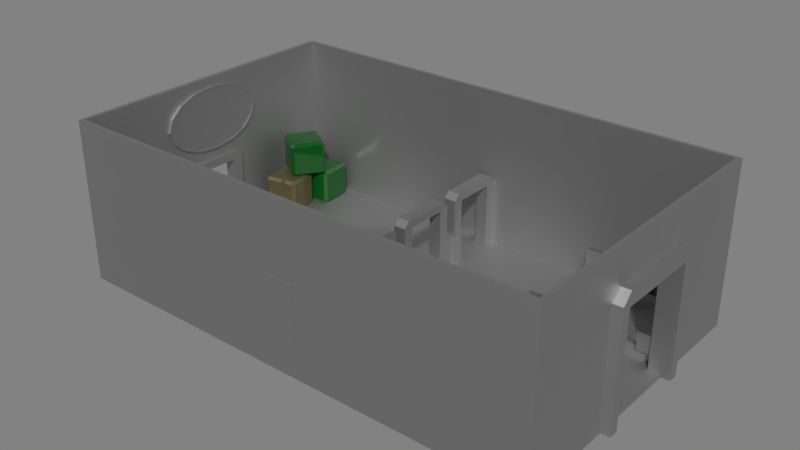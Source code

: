 # Source: prop_receptionRoom.blend  (saved by Blender 2.79.0; exported with 4.5.12 LTS)
import bpy
from mathutils import Matrix  # noqa: F401  (used for matrix-valued properties, if any)

bpy.ops.wm.read_factory_settings(use_empty=True)
scene = bpy.context.scene
scene.name = 'Scene'

# ---- collections
col_collection_1 = bpy.data.collections.new('Collection 1'); scene.collection.children.link(col_collection_1)

# ---- materials (node trees are filled in below, after node groups)
mat_base = bpy.data.materials.new('Base')
mat_base.alpha_threshold = 0.0
mat_base.roughness = 0.5
mat_lamp = bpy.data.materials.new('Lamp')
mat_lamp.alpha_threshold = 0.0
mat_lamp.roughness = 0.5
mat_box_brown = bpy.data.materials.new('box_brown')
mat_box_brown.alpha_threshold = 0.0
mat_box_brown.roughness = 0.5
mat_box_green = bpy.data.materials.new('box_green')
mat_box_green.alpha_threshold = 0.0
mat_box_green.roughness = 0.5

# ---- material node trees
mat_base.use_nodes = True; mat_base.node_tree.nodes.clear()
_N = mat_base.node_tree.nodes; _L = mat_base.node_tree.links
n0 = _N.new('ShaderNodeOutputMaterial'); n0.name = 'Material Output'; n0.location = (300, 300)
n1 = _N.new('ShaderNodeBsdfPrincipled'); n1.name = 'Principled BSDF'; n1.location = (10, 300)
n1.width = 150
n1.subsurface_method = 'BURLEY'
n1.inputs[0].default_value = (0.42, 0.42, 0.42, 1.0)
n1.inputs[1].default_value = 1.0
n1.inputs[2].default_value = 0.6
n1.inputs[3].default_value = 1.45
n1.inputs[9].default_value = (1.0, 1.0, 1.0)
_L.new(n1.outputs[0], n0.inputs[0])
n0.is_active_output = True
mat_lamp.use_nodes = True; mat_lamp.node_tree.nodes.clear()
_N = mat_lamp.node_tree.nodes; _L = mat_lamp.node_tree.links
n0 = _N.new('ShaderNodeOutputMaterial'); n0.name = 'Material Output'; n0.location = (300, 300)
n1 = _N.new('ShaderNodeBsdfPrincipled'); n1.name = 'Principled BSDF'; n1.location = (10, 300)
n1.width = 150
n1.subsurface_method = 'BURLEY'
n1.inputs[0].default_value = (0.402, 0.402, 0.402, 1.0)
n1.inputs[1].default_value = 1.0
n1.inputs[2].default_value = 0.0
n1.inputs[3].default_value = 1.45
n1.inputs[9].default_value = (1.0, 1.0, 1.0)
_L.new(n1.outputs[0], n0.inputs[0])
n0.is_active_output = True
mat_box_brown.use_nodes = True; mat_box_brown.node_tree.nodes.clear()
_N = mat_box_brown.node_tree.nodes; _L = mat_box_brown.node_tree.links
n0 = _N.new('ShaderNodeOutputMaterial'); n0.name = 'Material Output'; n0.location = (300, 300)
n1 = _N.new('ShaderNodeBsdfPrincipled'); n1.name = 'Principled BSDF'; n1.location = (10, 300)
n1.width = 150
n1.subsurface_method = 'BURLEY'
n1.inputs[0].default_value = (0.08353, 0.06988, 0.02663, 1.0)
n1.inputs[2].default_value = 0.0
n1.inputs[3].default_value = 1.45
n1.inputs[9].default_value = (1.0, 1.0, 1.0)
_L.new(n1.outputs[0], n0.inputs[0])
n0.is_active_output = True
mat_box_green.use_nodes = True; mat_box_green.node_tree.nodes.clear()
_N = mat_box_green.node_tree.nodes; _L = mat_box_green.node_tree.links
n0 = _N.new('ShaderNodeOutputMaterial'); n0.name = 'Material Output'; n0.location = (300, 300)
n1 = _N.new('ShaderNodeBsdfPrincipled'); n1.name = 'Principled BSDF'; n1.location = (10, 300)
n1.width = 150
n1.subsurface_method = 'BURLEY'
n1.inputs[0].default_value = (0.001726, 0.07324, 0.006633, 1.0)
n1.inputs[2].default_value = 0.0
n1.inputs[3].default_value = 1.45
n1.inputs[9].default_value = (1.0, 1.0, 1.0)
_L.new(n1.outputs[0], n0.inputs[0])
n0.is_active_output = True

# ---- world
world_world = bpy.data.worlds.new('World'); scene.world = world_world
world_world.use_nodes = True; world_world.node_tree.nodes.clear()
_N = world_world.node_tree.nodes; _L = world_world.node_tree.links
n0 = _N.new('ShaderNodeOutputWorld'); n0.name = 'World Output'; n0.location = (300, 300)
n1 = _N.new('ShaderNodeBackground'); n1.name = 'Background'; n1.location = (110, 300)
n1.inputs[0].default_value = (0.04445, 0.04445, 0.04445, 1.0)
n1.inputs[1].default_value = 5.0
_L.new(n1.outputs[0], n0.inputs[0])
n0.is_active_output = True
world_world.color = (0.0, 0.0, 0.0)
world_world.use_sun_shadow = False
world_world.sun_shadow_jitter_overblur = 0.0
world_world.cycles.sampling_method = 'MANUAL'

# ---- meshes
me_cube = bpy.data.meshes.new('Cube')
me_cube.from_pydata([(-997.8, -823.1, -10.32), (-997.8, -823.1, 10.32), (-997.8, 823.1, -10.32), (-997.8, 823.1, 10.32), (1699.0, -823.1, -10.32), (1699.0, -823.1, 10.32), (1699.0, 823.1, -10.32), (1699.0, 823.1, 10.32), (-973.8, -800.9, 10.32), (-973.8, 800.9, 10.32), (1675.0, 800.9, 10.32), (1675.0, -800.9, 10.32), (-997.8, -823.1, 880.8), (-997.8, 823.1, 880.8), (1699.0, 823.1, 880.8), (1699.0, -823.1, 880.8), (-973.8, -800.9, 880.8), (-973.8, 800.9, 880.8), (1675.0, 800.9, 880.8), (1675.0, -800.9, 880.8), (-997.8, 131.3, -10.32), (-997.8, -136.7, -10.32), (-997.8, -136.7, 6.716), (-997.8, 131.3, 6.716), (1699.0, -136.7, -10.32), (1699.0, 131.3, -10.32), (1699.0, 241.6, 10.32), (1699.0, -241.0, 10.32), (-973.8, -126.8, 10.32), (-973.8, 134.0, 10.32), (1675.0, 246.6, 10.32), (1675.0, -234.0, 10.32), (-997.8, -136.7, 880.8), (-997.8, 131.3, 880.8), (1699.0, 131.3, 880.8), (1699.0, -136.7, 880.8), (-973.8, -126.8, 880.8), (-973.8, 134.0, 880.8), (1675.0, 134.0, 880.8), (1675.0, -126.8, 880.8), (-997.8, 823.1, 372.5), (-997.8, -823.1, 372.5), (1699.0, -823.1, 372.5), (1699.0, 823.1, 372.5), (1699.0, -241.0, 601.0), (1699.0, 241.6, 601.0), (-997.8, 131.3, 372.5), (-997.8, -136.7, 372.5), (-973.8, 800.9, 376.3), (1675.0, 800.9, 376.3), (1675.0, -800.9, 376.3), (-973.8, -800.9, 376.3), (-973.8, -126.8, 371.4), (-973.8, 134.0, 371.4), (1675.0, 246.6, 604.8), (1675.0, -234.0, 604.8), (-1017.0, -172.4, 366.9), (1750.0, 290.3, 606.8), (-1017.0, 172.4, 366.9), (1750.0, -290.3, 606.8), (-949.6, -172.4, 366.9), (1636.0, 290.3, 606.8), (-949.6, 172.4, 366.9), (1636.0, -290.3, 606.8), (-1017.0, 113.5, 366.9), (-1017.0, -113.5, 366.9), (-1017.0, -113.5, 412.6), (-1017.0, 113.5, 412.6), (-949.6, -113.5, 366.9), (-949.6, 113.5, 366.9), (-949.6, 113.5, 412.6), (-949.6, -113.5, 412.6), (-1017.0, -113.5, 3.814), (-1017.0, -172.4, 3.814), (-949.6, 172.4, 3.814), (-1017.0, 172.4, 3.814), (-949.6, 113.5, 3.814), (-949.6, -172.4, 3.814), (-1017.0, 113.5, 3.814), (-949.6, -113.5, 3.814), (-1017.0, -172.4, 380.0), (-1017.0, -139.8, 412.6), (-1017.0, 139.8, 412.6), (-1017.0, 172.4, 380.0), (-949.6, -139.8, 412.6), (-949.6, -172.4, 380.0), (-949.6, 172.4, 380.0), (-949.6, 139.8, 412.6), (1636.0, 237.3, 606.8), (1636.0, -237.3, 606.8), (1636.0, -191.1, 683.7), (1636.0, 191.1, 683.7), (1750.0, -237.3, 606.8), (1750.0, 237.3, 606.8), (1750.0, 191.1, 683.7), (1750.0, -191.1, 683.7), (1636.0, -237.3, -4.604), (1636.0, -290.3, -4.604), (1750.0, 290.3, -4.604), (1636.0, 290.3, -4.604), (1750.0, 237.3, -4.604), (1750.0, -290.3, -4.604), (1636.0, 237.3, -4.604), (1750.0, -237.3, -4.604), (1636.0, -290.3, 628.7), (1636.0, -235.3, 683.7), (1636.0, 235.3, 683.7), (1636.0, 290.3, 628.7), (1750.0, -235.3, 683.7), (1750.0, -290.3, 628.7), (1750.0, 290.3, 628.7), (1750.0, 235.3, 683.7), (921.7, -472.0, 467.1), (888.8, -472.0, 467.1), (888.8, -451.7, 467.1), (921.7, -451.7, 467.1), (-220.1, -451.7, 549.5), (-220.1, -472.0, 549.5), (888.8, -472.0, 549.5), (921.7, -472.0, 549.5), (921.7, -451.7, 549.5), (888.8, -451.7, 549.5), (-236.6, -451.7, 549.5), (-236.6, -472.0, 549.5), (921.7, -451.7, 279.9), (-236.6, -810.5, 279.9), (921.7, -472.0, 279.9), (-236.6, -472.0, 279.9), (-236.6, -451.7, 279.9), (-220.1, -810.5, 279.9), (921.7, -810.5, 279.9), (-220.1, -472.0, 279.9), (-220.1, -451.7, 279.9), (888.8, -810.5, 279.9), (888.8, -472.0, 279.9), (888.8, -451.7, 279.9), (888.8, -451.7, 190.3), (888.8, -810.5, -9.749), (888.8, -472.0, 190.3), (888.8, -472.0, -9.749), (888.8, -810.5, 190.3), (888.8, -451.7, -9.749), (-220.1, -451.7, -9.749), (-220.1, -451.7, 190.3), (-220.1, -810.5, -9.749), (-220.1, -810.5, 190.3), (-220.1, -472.0, -9.749), (-220.1, -472.0, 190.3), (-236.6, -472.0, -9.749), (-236.6, -472.0, 190.3), (921.7, -472.0, -9.749), (921.7, -472.0, 190.3), (921.7, -451.7, 190.3), (921.7, -451.7, -9.749), (921.7, -810.5, 190.3), (921.7, -810.5, -9.749), (-236.6, -451.7, 190.3), (-236.6, -451.7, -9.749), (-236.6, -810.5, 190.3), (-236.6, -810.5, -9.749), (-220.1, -451.7, 467.1), (-220.1, -472.0, 467.1), (-236.6, -451.7, 467.1), (-236.6, -472.0, 467.1), (921.7, -821.4, 467.1), (888.8, -821.4, 467.1), (888.8, -821.4, 549.5), (-220.1, -821.4, 467.1), (-220.1, -821.4, 549.5), (-236.6, -821.4, 467.1), (-236.6, -821.4, 549.5), (921.7, -821.4, 549.5), (888.8, -472.0, 264.5), (921.7, -472.0, 264.5), (921.7, -451.7, 264.5), (-220.1, -810.5, 264.5), (-220.1, -472.0, 264.5), (888.8, -810.5, 264.5), (921.7, -810.5, 264.5), (888.8, -451.7, 264.5), (-220.1, -451.7, 264.5), (-236.6, -451.7, 264.5), (-236.6, -472.0, 264.5), (-236.6, -810.5, 264.5), (-139.6, -536.9, 264.5), (-139.6, -536.9, 279.9), (-139.6, -823.8, 279.9), (808.3, -536.9, 279.9), (808.3, -823.8, 279.9), (808.3, -536.9, 264.5), (-139.6, -823.8, 264.5), (808.3, -823.8, 264.5), (245.4, -825.1, 199.0), (245.4, -825.1, 484.9), (245.4, -790.3, 199.0), (245.4, -790.3, 484.9), (445.4, -825.1, 199.0), (445.4, -825.1, 484.9), (445.4, -790.3, 199.0), (445.4, -790.3, 484.9), (317.0, -790.3, 455.1), (317.0, -790.3, 373.9), (373.8, -790.3, 373.9), (373.8, -790.3, 455.1), (317.0, -800.8, 455.1), (317.0, -800.8, 373.9), (373.8, -800.8, 373.9), (373.8, -800.8, 455.1), (962.4, -451.7, 467.1), (962.4, -472.0, 467.1), (962.4, -451.7, 549.5), (962.4, -472.0, 549.5), (1020.0, -451.9, 521.7), (963.4, -395.2, 497.5), (1015.0, -450.9, 537.0), (957.9, -394.1, 512.9), (1005.0, -454.6, 550.1), (948.7, -397.8, 525.9), (994.0, -462.3, 558.8), (937.3, -405.6, 534.6), (982.0, -473.0, 561.8), (925.3, -416.3, 537.7), (971.3, -485.0, 558.8), (914.6, -428.2, 534.6), (963.6, -496.5, 550.1), (906.8, -439.7, 525.9), (959.9, -505.7, 537.0), (903.1, -448.9, 512.9), (960.9, -511.2, 521.7), (904.2, -454.4, 497.5), (966.4, -512.2, 506.3), (909.7, -455.4, 482.2), (975.6, -508.5, 493.3), (918.9, -451.8, 469.2), (987.1, -500.8, 484.6), (930.3, -444.0, 460.5), (999.1, -490.1, 481.5), (942.3, -433.3, 457.4), (1010.0, -478.1, 484.6), (953.0, -421.3, 460.5), (1018.0, -466.6, 493.3), (960.8, -409.9, 469.2), (1021.0, -457.4, 506.3), (964.4, -400.7, 482.2), (934.9, -355.8, 504.5), (942.0, -357.1, 484.9), (923.2, -360.5, 521.2), (908.5, -370.4, 532.3), (893.1, -384.1, 536.2), (879.5, -399.5, 532.3), (869.5, -414.1, 521.2), (864.8, -425.9, 504.5), (866.1, -433.0, 484.9), (873.2, -434.3, 465.2), (885.0, -429.6, 448.6), (899.6, -419.7, 437.4), (915.0, -406.0, 433.5), (928.7, -390.6, 437.4), (938.6, -376.0, 448.6), (943.3, -364.2, 465.2), (1010.0, -462.1, 521.7), (1006.0, -461.5, 531.8), (1000.0, -463.9, 540.3), (992.8, -469.0, 546.0), (985.0, -476.0, 548.0), (978.0, -483.8, 546.0), (972.9, -491.3, 540.3), (970.5, -497.4, 531.8), (971.1, -501.0, 521.7), (974.7, -501.6, 511.6), (980.8, -499.3, 503.1), (988.3, -494.2, 497.4), (996.2, -487.2, 495.4), (1003.0, -479.3, 497.4), (1008.0, -471.8, 503.1), (1011.0, -465.8, 511.6), (1019.0, -470.8, 525.4), (1015.0, -470.2, 535.5), (1009.0, -472.6, 544.0), (1002.0, -477.7, 549.7), (993.7, -484.7, 551.7), (986.7, -492.5, 549.7), (981.6, -500.1, 544.0), (979.2, -506.1, 535.5), (979.8, -509.7, 525.4), (983.5, -510.4, 515.3), (989.5, -508.0, 506.8), (997.0, -502.9, 501.1), (1005.0, -495.9, 499.1), (1012.0, -488.0, 501.1), (1017.0, -480.5, 506.8), (1019.0, -474.5, 515.3), (927.8, -364.9, 500.0), (933.2, -365.9, 484.9), (918.7, -368.5, 512.8), (907.5, -376.1, 521.4), (895.7, -386.6, 524.4), (885.1, -398.4, 521.4), (877.5, -409.7, 512.8), (873.9, -418.8, 500.0), (874.9, -424.2, 484.9), (880.3, -425.2, 469.8), (889.4, -421.6, 456.9), (900.7, -414.0, 448.4), (912.5, -403.4, 445.4), (923.0, -391.6, 448.4), (930.6, -380.4, 456.9), (934.2, -371.3, 469.8), (942.4, -392.5, 505.0), (946.5, -393.2, 493.5), (935.5, -395.2, 514.7), (927.0, -401.0, 521.2), (918.0, -409.0, 523.5), (910.0, -418.0, 521.2), (904.2, -426.5, 514.7), (901.5, -433.4, 505.0), (902.2, -437.5, 493.5), (906.4, -438.3, 482.1), (913.2, -435.6, 472.3), (921.8, -429.8, 465.8), (930.8, -421.8, 463.5), (938.8, -412.8, 465.8), (944.6, -404.2, 472.3), (947.3, -397.4, 482.1), (289.7, 742.4, 412.6), (289.7, 515.4, 412.6), (289.7, 515.4, 366.9), (289.7, 742.4, 366.9), (357.4, 801.3, 366.9), (357.4, 456.5, 366.9), (289.7, 801.3, 366.9), (289.7, 456.5, 366.9), (357.4, 515.4, 366.9), (357.4, 742.4, 366.9), (357.4, 742.4, 412.6), (357.4, 515.4, 412.6), (289.7, 515.4, 3.814), (289.7, 456.5, 3.814), (357.4, 801.3, 3.814), (289.7, 801.3, 3.814), (357.4, 742.4, 3.814), (357.4, 456.5, 3.814), (289.7, 742.4, 3.814), (357.4, 515.4, 3.814), (289.7, 456.5, 380.0), (289.7, 489.1, 412.6), (289.7, 768.6, 412.6), (289.7, 801.3, 380.0), (357.4, 489.1, 412.6), (357.4, 456.5, 380.0), (357.4, 801.3, 380.0), (357.4, 768.6, 412.6), (289.7, 332.8, 412.6), (289.7, 105.9, 412.6), (289.7, 105.9, 366.9), (289.7, 332.8, 366.9), (357.4, 391.7, 366.9), (357.4, 46.91, 366.9), (289.7, 391.7, 366.9), (289.7, 46.91, 366.9), (357.4, 105.9, 366.9), (357.4, 332.8, 366.9), (357.4, 332.8, 412.6), (357.4, 105.9, 412.6), (289.7, 105.9, 3.814), (289.7, 46.91, 3.814), (357.4, 391.7, 3.814), (289.7, 391.7, 3.814), (357.4, 332.8, 3.814), (357.4, 46.91, 3.814), (289.7, 332.8, 3.814), (357.4, 105.9, 3.814), (289.7, 46.91, 380.0), (289.7, 79.57, 412.6), (289.7, 359.1, 412.6), (289.7, 391.7, 380.0), (357.4, 79.57, 412.6), (357.4, 46.91, 380.0), (357.4, 391.7, 380.0), (357.4, 359.1, 412.6), (289.7, -77.42, 412.6), (289.7, -304.4, 412.6), (289.7, -304.4, 366.9), (289.7, -77.42, 366.9), (357.4, -18.47, 366.9), (357.4, -363.3, 366.9), (289.7, -18.47, 366.9), (289.7, -363.3, 366.9), (357.4, -304.4, 366.9), (357.4, -77.42, 366.9), (357.4, -77.42, 412.6), (357.4, -304.4, 412.6), (289.7, -304.4, 3.814), (289.7, -363.3, 3.814), (357.4, -18.47, 3.814), (289.7, -18.47, 3.814), (357.4, -77.42, 3.814), (357.4, -363.3, 3.814), (289.7, -77.42, 3.814), (357.4, -304.4, 3.814), (289.7, -363.3, 380.0), (289.7, -330.6, 412.6), (289.7, -51.13, 412.6), (289.7, -18.47, 380.0), (357.4, -330.6, 412.6), (357.4, -363.3, 380.0), (357.4, -18.47, 380.0), (357.4, -51.13, 412.6), (289.7, 456.5, 174.4), (357.4, 456.5, 174.4), (289.7, 456.5, -27.18), (357.4, 456.5, -27.18), (289.7, 46.91, 174.4), (357.4, 46.91, 174.4), (289.7, 46.91, -27.18), (357.4, 46.91, -27.18), (289.7, -363.3, 174.4), (357.4, -363.3, 174.4), (289.7, -363.3, -27.18), (357.4, -363.3, -27.18), (300.5, 456.5, 174.4), (346.6, 456.5, 174.4), (300.5, 456.5, -27.18), (346.6, 456.5, -27.18), (300.5, 46.91, 174.4), (346.6, 46.91, 174.4), (300.5, 46.91, -27.18), (346.6, 46.91, -27.18), (300.5, -363.3, 174.4), (346.6, -363.3, 174.4), (300.5, -363.3, -27.18), (346.6, -363.3, -27.18), (300.5, 357.5, 174.4), (346.6, 357.5, 174.4), (300.5, 357.5, -27.18), (346.6, 357.5, -27.18), (300.5, -52.1, 174.4), (346.6, -52.1, 174.4), (300.5, -52.1, -27.18), (346.6, -52.1, -27.18), (300.5, -462.3, 174.4), (346.6, -462.3, 174.4), (300.5, -462.3, -27.18), (346.6, -462.3, -27.18), (-474.8, -713.0, 4.972), (-468.3, -727.9, 21.21), (-489.6, -719.6, 21.21), (-468.3, -727.9, 188.7), (-474.8, -713.0, 205.0), (-489.6, -719.6, 188.7), (-541.9, -559.6, 4.972), (-556.8, -566.1, 21.21), (-548.4, -544.7, 21.21), (-541.9, -559.6, 205.0), (-548.4, -544.7, 188.7), (-556.8, -566.1, 188.7), (-321.3, -645.9, 4.972), (-306.4, -639.4, 21.21), (-314.8, -660.8, 21.21), (-321.3, -645.9, 205.0), (-314.8, -660.8, 188.7), (-306.4, -639.4, 188.7), (-388.4, -492.4, 4.972), (-395.0, -477.5, 21.21), (-373.6, -485.9, 21.21), (-388.4, -492.4, 205.0), (-373.6, -485.9, 188.7), (-395.0, -477.5, 188.7), (-725.3, -707.7, 4.972), (-720.4, -723.2, 21.21), (-740.8, -712.5, 21.21), (-720.4, -723.2, 188.7), (-725.3, -707.7, 205.0), (-740.8, -712.5, 188.7), (-775.3, -547.8, 4.972), (-790.8, -552.6, 21.21), (-780.1, -532.3, 21.21), (-775.3, -547.8, 205.0), (-780.1, -532.3, 188.7), (-790.8, -552.6, 188.7), (-565.4, -657.7, 4.972), (-549.9, -652.8, 21.21), (-560.5, -673.2, 21.21), (-565.4, -657.7, 205.0), (-560.5, -673.2, 188.7), (-549.9, -652.8, 188.7), (-615.4, -497.8, 4.972), (-620.2, -482.3, 21.21), (-599.9, -492.9, 21.21), (-615.4, -497.8, 205.0), (-599.9, -492.9, 188.7), (-620.2, -482.3, 188.7), (-652.8, -653.2, 205.1), (-658.3, -668.5, 221.3), (-668.0, -647.7, 221.3), (-658.3, -668.5, 388.9), (-652.8, -653.2, 405.1), (-668.0, -647.7, 388.9), (-596.0, -495.5, 205.1), (-611.3, -490.0, 221.3), (-590.6, -480.3, 221.3), (-596.0, -495.5, 405.1), (-590.6, -480.3, 388.9), (-611.3, -490.0, 388.9), (-495.1, -709.9, 205.1), (-479.9, -715.4, 221.3), (-500.6, -725.2, 221.3), (-495.1, -709.9, 405.1), (-500.6, -725.2, 388.9), (-479.9, -715.4, 388.9), (-438.4, -552.3, 205.1), (-432.9, -537.0, 221.3), (-423.1, -557.8, 221.3), (-438.4, -552.3, 405.1), (-423.1, -557.8, 388.9), (-432.9, -537.0, 388.9), (-929.6, 490.3, 4.972), (-945.5, 487.4, 21.21), (-932.4, 506.3, 21.21), (-945.5, 487.4, 188.7), (-929.6, 490.3, 205.0), (-932.4, 506.3, 188.7), (-764.7, 520.2, 4.972), (-767.6, 536.2, 21.21), (-748.7, 523.1, 21.21), (-764.7, 520.2, 205.0), (-748.7, 523.1, 188.7), (-767.6, 536.2, 188.7), (-899.7, 325.5, 4.972), (-896.8, 309.5, 21.21), (-915.6, 322.6, 21.21), (-899.7, 325.5, 205.0), (-915.6, 322.6, 188.7), (-896.8, 309.5, 188.7), (-734.8, 355.4, 4.972), (-718.8, 358.3, 21.21), (-731.9, 339.4, 21.21), (-734.8, 355.4, 205.0), (-731.9, 339.4, 188.7), (-718.8, 358.3, 188.7), (-866.5, 732.8, 4.972), (-882.7, 731.7, 21.21), (-867.6, 749.0, 21.21), (-882.7, 731.7, 188.7), (-866.5, 732.8, 205.0), (-867.6, 749.0, 188.7), (-699.4, 744.6, 4.972), (-700.5, 760.8, 21.21), (-683.2, 745.7, 21.21), (-699.4, 744.6, 205.0), (-683.2, 745.7, 188.7), (-700.5, 760.8, 188.7), (-854.7, 565.7, 4.972), (-853.6, 549.5, 21.21), (-870.9, 564.6, 21.21), (-854.7, 565.7, 205.0), (-870.9, 564.6, 188.7), (-853.6, 549.5, 188.7), (-687.6, 577.4, 4.972), (-671.4, 578.6, 21.21), (-686.5, 561.2, 21.21), (-687.6, 577.4, 205.0), (-686.5, 561.2, 188.7), (-671.4, 578.6, 188.7), (-830.2, 649.7, 205.1), (-843.8, 658.6, 221.3), (-821.3, 663.3, 221.3), (-843.8, 658.6, 388.9), (-830.2, 649.7, 405.1), (-821.3, 663.3, 388.9), (-689.9, 558.1, 205.1), (-681.0, 571.7, 221.3), (-676.3, 549.2, 221.3), (-689.9, 558.1, 405.1), (-676.3, 549.2, 388.9), (-681.0, 571.7, 388.9), (-921.8, 509.4, 205.1), (-930.7, 495.8, 221.3), (-935.4, 518.3, 221.3), (-921.8, 509.4, 405.1), (-935.4, 518.3, 388.9), (-930.7, 495.8, 388.9), (-781.5, 417.8, 205.1), (-767.9, 408.9, 221.3), (-790.4, 404.2, 221.3), (-781.5, 417.8, 405.1), (-790.4, 404.2, 388.9), (-767.9, 408.9, 388.9), (970.2, -749.0, -0.4553), (970.2, -749.0, 72.36), (970.2, -726.2, -0.4553), (970.2, -726.2, 72.36), (1627.0, -749.0, -0.4553), (1627.0, -749.0, 72.36), (1627.0, -726.2, -0.4553), (1627.0, -726.2, 72.36), (1554.0, -726.2, -0.4553), (1481.0, -726.2, -0.4553), (1408.0, -726.2, -0.4553), (1335.0, -726.2, -0.4553), (1262.0, -726.2, -0.4553), (1189.0, -726.2, -0.4553), (1116.0, -726.2, -0.4553), (1043.0, -726.2, -0.4553), (1043.0, -726.2, 72.36), (1116.0, -726.2, 72.36), (1189.0, -726.2, 72.36), (1262.0, -726.2, 72.36), (1335.0, -726.2, 72.36), (1408.0, -726.2, 72.36), (1481.0, -726.2, 72.36), (1554.0, -726.2, 72.36), (1043.0, -749.0, -0.4553), (1116.0, -749.0, -0.4553), (1189.0, -749.0, -0.4553), (1262.0, -749.0, -0.4553), (1335.0, -749.0, -0.4553), (1408.0, -749.0, -0.4553), (1481.0, -749.0, -0.4553), (1554.0, -749.0, -0.4553), (1554.0, -749.0, 72.36), (1481.0, -749.0, 72.36), (1408.0, -749.0, 72.36), (1335.0, -749.0, 72.36), (1262.0, -749.0, 72.36), (1189.0, -749.0, 72.36), (1116.0, -749.0, 72.36), (1043.0, -749.0, 72.36), (970.2, -778.2, 72.36), (970.2, -697.0, 72.36), (1554.0, -697.0, 72.36), (1627.0, -697.0, 72.36), (1627.0, -778.2, 72.36), (1043.0, -778.2, 72.36), (1043.0, -697.0, 72.36), (1116.0, -697.0, 72.36), (1189.0, -697.0, 72.36), (1262.0, -697.0, 72.36), (1335.0, -697.0, 72.36), (1408.0, -697.0, 72.36), (1481.0, -697.0, 72.36), (1554.0, -778.2, 72.36), (1481.0, -778.2, 72.36), (1408.0, -778.2, 72.36), (1335.0, -778.2, 72.36), (1262.0, -778.2, 72.36), (1189.0, -778.2, 72.36), (1116.0, -778.2, 72.36), (970.2, -778.2, 82.2), (970.2, -697.0, 82.2), (1554.0, -697.0, 82.2), (1627.0, -697.0, 82.2), (1627.0, -778.2, 82.2), (1043.0, -778.2, 82.2), (1043.0, -697.0, 82.2), (1116.0, -697.0, 82.2), (1189.0, -697.0, 82.2), (1262.0, -697.0, 82.2), (1335.0, -697.0, 82.2), (1408.0, -697.0, 82.2), (1481.0, -697.0, 82.2), (1554.0, -778.2, 82.2), (1481.0, -778.2, 82.2), (1408.0, -778.2, 82.2), (1335.0, -778.2, 82.2), (1262.0, -778.2, 82.2), (1189.0, -778.2, 82.2), (1116.0, -778.2, 82.2), (970.2, -747.2, -0.4553), (970.2, -747.2, 72.36), (1627.0, -747.2, -0.4553), (1627.0, -747.2, 72.36), (1554.0, -747.2, 72.36), (1481.0, -747.2, 72.36), (1408.0, -747.2, 72.36), (1335.0, -747.2, 72.36), (1262.0, -747.2, 72.36), (1189.0, -747.2, 72.36), (1116.0, -747.2, 72.36), (1043.0, -747.2, 72.36), (1043.0, -747.2, -0.4553), (1116.0, -747.2, -0.4553), (1189.0, -747.2, -0.4553), (1262.0, -747.2, -0.4553), (1335.0, -747.2, -0.4553), (1408.0, -747.2, -0.4553), (1481.0, -747.2, -0.4553), (1554.0, -747.2, -0.4553), (970.2, -771.7, 72.36), (1627.0, -771.7, 72.36), (1554.0, -771.7, 72.36), (1481.0, -771.7, 72.36), (1408.0, -771.7, 72.36), (1335.0, -771.7, 72.36), (1262.0, -771.7, 72.36), (1189.0, -771.7, 72.36), (1116.0, -771.7, 72.36), (1043.0, -771.7, 72.36), (970.2, -771.7, 82.2), (1627.0, -771.7, 82.2), (1554.0, -771.7, 82.2), (1481.0, -771.7, 82.2), (1408.0, -771.7, 82.2), (1335.0, -771.7, 82.2), (1262.0, -771.7, 82.2), (1189.0, -771.7, 82.2), (1116.0, -771.7, 82.2), (1043.0, -771.7, 82.2), (1627.0, -787.1, 174.5), (1627.0, -793.7, 174.5), (1043.0, -793.7, 174.5), (970.2, -793.7, 174.5), (1554.0, -793.7, 174.5), (1481.0, -793.7, 174.5), (1408.0, -793.7, 174.5), (1335.0, -793.7, 174.5), (1262.0, -793.7, 174.5), (1189.0, -793.7, 174.5), (1116.0, -793.7, 174.5), (1554.0, -787.1, 174.5), (1481.0, -787.1, 174.5), (1408.0, -787.1, 174.5), (1335.0, -787.1, 174.5), (1262.0, -787.1, 174.5), (1189.0, -787.1, 174.5), (1116.0, -787.1, 174.5), (1043.0, -787.1, 174.5), (970.2, -787.1, 174.5), (970.2, 293.9, -0.4553), (970.2, 293.9, 72.36), (970.2, 316.7, -0.4553), (970.2, 316.7, 72.36), (1627.0, 293.9, -0.4553), (1627.0, 293.9, 72.36), (1627.0, 316.7, -0.4553), (1627.0, 316.7, 72.36), (1554.0, 316.7, -0.4553), (1481.0, 316.7, -0.4553), (1408.0, 316.7, -0.4553), (1335.0, 316.7, -0.4553), (1262.0, 316.7, -0.4553), (1189.0, 316.7, -0.4553), (1116.0, 316.7, -0.4553), (1043.0, 316.7, -0.4553), (1043.0, 316.7, 72.36), (1116.0, 316.7, 72.36), (1189.0, 316.7, 72.36), (1262.0, 316.7, 72.36), (1335.0, 316.7, 72.36), (1408.0, 316.7, 72.36), (1481.0, 316.7, 72.36), (1554.0, 316.7, 72.36), (1043.0, 293.9, -0.4553), (1116.0, 293.9, -0.4553), (1189.0, 293.9, -0.4553), (1262.0, 293.9, -0.4553), (1335.0, 293.9, -0.4553), (1408.0, 293.9, -0.4553), (1481.0, 293.9, -0.4553), (1554.0, 293.9, -0.4553), (1554.0, 293.9, 72.36), (1481.0, 293.9, 72.36), (1408.0, 293.9, 72.36), (1335.0, 293.9, 72.36), (1262.0, 293.9, 72.36), (1189.0, 293.9, 72.36), (1116.0, 293.9, 72.36), (1043.0, 293.9, 72.36), (970.2, 264.7, 72.36), (970.2, 345.9, 72.36), (1554.0, 345.9, 72.36), (1627.0, 345.9, 72.36), (1627.0, 264.7, 72.36), (1043.0, 264.7, 72.36), (1043.0, 345.9, 72.36), (1116.0, 345.9, 72.36), (1189.0, 345.9, 72.36), (1262.0, 345.9, 72.36), (1335.0, 345.9, 72.36), (1408.0, 345.9, 72.36), (1481.0, 345.9, 72.36), (1554.0, 264.7, 72.36), (1481.0, 264.7, 72.36), (1408.0, 264.7, 72.36), (1335.0, 264.7, 72.36), (1262.0, 264.7, 72.36), (1189.0, 264.7, 72.36), (1116.0, 264.7, 72.36), (970.2, 264.7, 82.2), (970.2, 345.9, 82.2), (1554.0, 345.9, 82.2), (1627.0, 345.9, 82.2), (1627.0, 264.7, 82.2), (1043.0, 264.7, 82.2), (1043.0, 345.9, 82.2), (1116.0, 345.9, 82.2), (1189.0, 345.9, 82.2), (1262.0, 345.9, 82.2), (1335.0, 345.9, 82.2), (1408.0, 345.9, 82.2), (1481.0, 345.9, 82.2), (1554.0, 264.7, 82.2), (1481.0, 264.7, 82.2), (1408.0, 264.7, 82.2), (1335.0, 264.7, 82.2), (1262.0, 264.7, 82.2), (1189.0, 264.7, 82.2), (1116.0, 264.7, 82.2), (970.2, 295.8, -0.4553), (970.2, 295.8, 72.36), (1627.0, 295.8, -0.4553), (1627.0, 295.8, 72.36), (1554.0, 295.8, 72.36), (1481.0, 295.8, 72.36), (1408.0, 295.8, 72.36), (1335.0, 295.8, 72.36), (1262.0, 295.8, 72.36), (1189.0, 295.8, 72.36), (1116.0, 295.8, 72.36), (1043.0, 295.8, 72.36), (1043.0, 295.8, -0.4553), (1116.0, 295.8, -0.4553), (1189.0, 295.8, -0.4553), (1262.0, 295.8, -0.4553), (1335.0, 295.8, -0.4553), (1408.0, 295.8, -0.4553), (1481.0, 295.8, -0.4553), (1554.0, 295.8, -0.4553), (970.2, 271.3, 72.36), (1627.0, 271.3, 72.36), (1554.0, 271.3, 72.36), (1481.0, 271.3, 72.36), (1408.0, 271.3, 72.36), (1335.0, 271.3, 72.36), (1262.0, 271.3, 72.36), (1189.0, 271.3, 72.36), (1116.0, 271.3, 72.36), (1043.0, 271.3, 72.36), (970.2, 271.3, 82.2), (1627.0, 271.3, 82.2), (1554.0, 271.3, 82.2), (1481.0, 271.3, 82.2), (1408.0, 271.3, 82.2), (1335.0, 271.3, 82.2), (1262.0, 271.3, 82.2), (1189.0, 271.3, 82.2), (1116.0, 271.3, 82.2), (1043.0, 271.3, 82.2), (1627.0, 255.8, 174.5), (1627.0, 249.2, 174.5), (1043.0, 249.2, 174.5), (970.2, 249.2, 174.5), (1554.0, 249.2, 174.5), (1481.0, 249.2, 174.5), (1408.0, 249.2, 174.5), (1335.0, 249.2, 174.5), (1262.0, 249.2, 174.5), (1189.0, 249.2, 174.5), (1116.0, 249.2, 174.5), (1554.0, 255.8, 174.5), (1481.0, 255.8, 174.5), (1408.0, 255.8, 174.5), (1335.0, 255.8, 174.5), (1262.0, 255.8, 174.5), (1189.0, 255.8, 174.5), (1116.0, 255.8, 174.5), (1043.0, 255.8, 174.5), (970.2, 255.8, 174.5), (1627.0, 746.9, -0.4553), (1627.0, 746.9, 72.36), (1627.0, 724.1, -0.4553), (1627.0, 724.1, 72.36), (970.2, 746.9, -0.4553), (970.2, 746.9, 72.36), (970.2, 724.1, -0.4553), (970.2, 724.1, 72.36), (1043.0, 724.1, -0.4553), (1116.0, 724.1, -0.4553), (1189.0, 724.1, -0.4553), (1262.0, 724.1, -0.4553), (1335.0, 724.1, -0.4553), (1408.0, 724.1, -0.4553), (1481.0, 724.1, -0.4553), (1554.0, 724.1, -0.4553), (1554.0, 724.1, 72.36), (1481.0, 724.1, 72.36), (1408.0, 724.1, 72.36), (1335.0, 724.1, 72.36), (1262.0, 724.1, 72.36), (1189.0, 724.1, 72.36), (1116.0, 724.1, 72.36), (1043.0, 724.1, 72.36), (1554.0, 746.9, -0.4553), (1481.0, 746.9, -0.4553), (1408.0, 746.9, -0.4553), (1335.0, 746.9, -0.4553), (1262.0, 746.9, -0.4553), (1189.0, 746.9, -0.4553), (1116.0, 746.9, -0.4553), (1043.0, 746.9, -0.4553), (1043.0, 746.9, 72.36), (1116.0, 746.9, 72.36), (1189.0, 746.9, 72.36), (1262.0, 746.9, 72.36), (1335.0, 746.9, 72.36), (1408.0, 746.9, 72.36), (1481.0, 746.9, 72.36), (1554.0, 746.9, 72.36), (1627.0, 776.1, 72.36), (1627.0, 694.9, 72.36), (1043.0, 694.9, 72.36), (970.2, 694.9, 72.36), (970.2, 776.1, 72.36), (1554.0, 776.1, 72.36), (1554.0, 694.9, 72.36), (1481.0, 694.9, 72.36), (1408.0, 694.9, 72.36), (1335.0, 694.9, 72.36), (1262.0, 694.9, 72.36), (1189.0, 694.9, 72.36), (1116.0, 694.9, 72.36), (1043.0, 776.1, 72.36), (1116.0, 776.1, 72.36), (1189.0, 776.1, 72.36), (1262.0, 776.1, 72.36), (1335.0, 776.1, 72.36), (1408.0, 776.1, 72.36), (1481.0, 776.1, 72.36), (1627.0, 776.1, 82.2), (1627.0, 694.9, 82.2), (1043.0, 694.9, 82.2), (970.2, 694.9, 82.2), (970.2, 776.1, 82.2), (1554.0, 776.1, 82.2), (1554.0, 694.9, 82.2), (1481.0, 694.9, 82.2), (1408.0, 694.9, 82.2), (1335.0, 694.9, 82.2), (1262.0, 694.9, 82.2), (1189.0, 694.9, 82.2), (1116.0, 694.9, 82.2), (1043.0, 776.1, 82.2), (1116.0, 776.1, 82.2), (1189.0, 776.1, 82.2), (1262.0, 776.1, 82.2), (1335.0, 776.1, 82.2), (1408.0, 776.1, 82.2), (1481.0, 776.1, 82.2), (1627.0, 745.0, -0.4553), (1627.0, 745.0, 72.36), (970.2, 745.0, -0.4553), (970.2, 745.0, 72.36), (1043.0, 745.0, 72.36), (1116.0, 745.0, 72.36), (1189.0, 745.0, 72.36), (1262.0, 745.0, 72.36), (1335.0, 745.0, 72.36), (1408.0, 745.0, 72.36), (1481.0, 745.0, 72.36), (1554.0, 745.0, 72.36), (1554.0, 745.0, -0.4553), (1481.0, 745.0, -0.4553), (1408.0, 745.0, -0.4553), (1335.0, 745.0, -0.4553), (1262.0, 745.0, -0.4553), (1189.0, 745.0, -0.4553), (1116.0, 745.0, -0.4553), (1043.0, 745.0, -0.4553), (1627.0, 769.6, 72.36), (970.2, 769.6, 72.36), (1043.0, 769.6, 72.36), (1116.0, 769.6, 72.36), (1189.0, 769.6, 72.36), (1262.0, 769.6, 72.36), (1335.0, 769.6, 72.36), (1408.0, 769.6, 72.36), (1481.0, 769.6, 72.36), (1554.0, 769.6, 72.36), (1627.0, 769.6, 82.2), (970.2, 769.6, 82.2), (1043.0, 769.6, 82.2), (1116.0, 769.6, 82.2), (1189.0, 769.6, 82.2), (1262.0, 769.6, 82.2), (1335.0, 769.6, 82.2), (1408.0, 769.6, 82.2), (1481.0, 769.6, 82.2), (1554.0, 769.6, 82.2), (970.2, 785.0, 174.5), (970.2, 791.6, 174.5), (1554.0, 791.6, 174.5), (1627.0, 791.6, 174.5), (1043.0, 791.6, 174.5), (1116.0, 791.6, 174.5), (1189.0, 791.6, 174.5), (1262.0, 791.6, 174.5), (1335.0, 791.6, 174.5), (1408.0, 791.6, 174.5), (1481.0, 791.6, 174.5), (1043.0, 785.0, 174.5), (1116.0, 785.0, 174.5), (1189.0, 785.0, 174.5), (1262.0, 785.0, 174.5), (1335.0, 785.0, 174.5), (1408.0, 785.0, 174.5), (1481.0, 785.0, 174.5), (1554.0, 785.0, 174.5), (1627.0, 785.0, 174.5), (-82.95, -610.8, 183.4), (-82.95, -610.8, 244.9), (-82.95, -582.0, 183.4), (-82.95, -582.0, 244.9), (-54.08, -610.8, 183.4), (-54.08, -610.8, 244.9), (-54.08, -582.0, 183.4), (-54.08, -582.0, 244.9), (-107.3, -635.2, 244.9), (-107.3, -557.6, 244.9), (-29.72, -557.6, 244.9), (-29.72, -635.2, 244.9), (-107.3, -635.2, 258.4), (-107.3, -557.6, 258.4), (-29.72, -557.6, 258.4), (-29.72, -635.2, 258.4), (-82.95, -608.8, 183.4), (-82.95, -608.8, 244.9), (-54.08, -608.8, 183.4), (-54.08, -608.8, 244.9), (-107.3, -629.7, 244.9), (-29.72, -629.7, 244.9), (-107.3, -629.7, 258.4), (-29.72, -629.7, 258.4), (-29.72, -648.0, 346.5), (-29.72, -653.5, 346.5), (-107.3, -653.5, 346.5), (-107.3, -648.0, 346.5), (704.2, -605.1, 183.4), (704.2, -605.1, 244.9), (715.8, -578.6, 183.4), (715.8, -578.6, 244.9), (730.7, -616.6, 183.4), (730.7, -616.6, 244.9), (742.3, -590.2, 183.4), (742.3, -590.2, 244.9), (672.2, -617.6, 244.9), (703.3, -546.5, 244.9), (774.4, -577.7, 244.9), (743.2, -648.7, 244.9), (672.2, -617.6, 258.4), (703.3, -546.5, 258.4), (774.4, -577.7, 258.4), (743.2, -648.7, 258.4), (705.1, -603.2, 183.4), (705.1, -603.2, 244.9), (731.5, -614.8, 183.4), (731.5, -614.8, 244.9), (674.4, -612.5, 244.9), (745.4, -643.7, 244.9), (674.4, -612.5, 258.4), (745.4, -643.7, 258.4), (738.0, -660.5, 346.5), (735.8, -665.5, 346.5), (664.8, -634.4, 346.5), (667.0, -629.4, 346.5), (456.0, -624.3, 183.4), (456.0, -624.3, 244.9), (429.8, -636.4, 183.4), (429.8, -636.4, 244.9), (443.9, -598.1, 183.4), (443.9, -598.1, 244.9), (417.7, -610.2, 183.4), (417.7, -610.2, 244.9), (488.4, -636.2, 244.9), (418.0, -668.8, 244.9), (385.4, -598.4, 244.9), (455.8, -565.8, 244.9), (488.4, -636.2, 258.4), (418.0, -668.8, 258.4), (385.4, -598.4, 258.4), (455.8, -565.8, 258.4), (454.2, -625.2, 183.4), (454.2, -625.2, 244.9), (442.0, -599.0, 183.4), (442.0, -599.0, 244.9), (483.4, -638.5, 244.9), (450.8, -568.1, 244.9), (483.4, -638.5, 258.4), (450.8, -568.1, 258.4), (467.4, -560.4, 346.5), (472.4, -558.0, 346.5), (505.0, -628.4, 346.5), (500.0, -630.7, 346.5), (456.0, -624.3, 183.4), (456.0, -624.3, 244.9), (429.8, -636.4, 183.4), (429.8, -636.4, 244.9), (443.9, -598.1, 183.4), (443.9, -598.1, 244.9), (417.7, -610.2, 183.4), (417.7, -610.2, 244.9), (488.4, -636.2, 244.9), (418.0, -668.8, 244.9), (385.4, -598.4, 244.9), (455.8, -565.8, 244.9), (488.4, -636.2, 258.4), (418.0, -668.8, 258.4), (385.4, -598.4, 258.4), (455.8, -565.8, 258.4), (454.2, -625.2, 183.4), (454.2, -625.2, 244.9), (442.0, -599.0, 183.4), (442.0, -599.0, 244.9), (483.4, -638.5, 244.9), (450.8, -568.1, 244.9), (483.4, -638.5, 258.4), (450.8, -568.1, 258.4), (467.4, -560.4, 346.5), (472.4, -558.0, 346.5), (505.0, -628.4, 346.5), (500.0, -630.7, 346.5), (162.2, -618.2, 183.4), (162.2, -618.2, 244.9), (147.6, -593.3, 183.4), (147.6, -593.3, 244.9), (187.1, -603.6, 183.4), (187.1, -603.6, 244.9), (172.5, -578.7, 183.4), (172.5, -578.7, 244.9), (153.5, -651.5, 244.9), (114.2, -584.6, 244.9), (181.1, -545.3, 244.9), (220.4, -612.2, 244.9), (153.5, -651.5, 258.4), (114.2, -584.6, 258.4), (181.1, -545.3, 258.4), (220.4, -612.2, 258.4), (161.1, -616.4, 183.4), (161.1, -616.4, 244.9), (186.0, -601.8, 183.4), (186.0, -601.8, 244.9), (150.7, -646.8, 244.9), (217.6, -607.5, 244.9), (150.7, -646.8, 258.4), (217.6, -607.5, 258.4), (226.9, -623.3, 346.5), (229.7, -628.1, 346.5), (162.8, -667.3, 346.5), (160.0, -662.6, 346.5), (-986.5, 307.6, 650.6), (-960.6, 307.6, 650.6), (-986.5, 284.2, 580.8), (-960.6, 284.2, 580.8), (-986.5, 217.5, 521.6), (-960.6, 217.5, 521.6), (-986.5, 117.7, 482.0), (-960.6, 117.7, 482.0), (-986.5, -1.464e-05, 468.1), (-960.6, -1.464e-05, 468.1), (-986.5, -117.7, 482.0), (-960.6, -117.7, 482.0), (-986.5, -217.5, 521.6), (-960.6, -217.5, 521.6), (-986.5, -284.2, 580.8), (-960.6, -284.2, 580.8), (-986.5, -307.6, 650.6), (-960.6, -307.6, 650.6), (-986.5, -284.2, 720.5), (-960.6, -284.2, 720.5), (-986.5, -217.5, 779.7), (-960.6, -217.5, 779.7), (-986.5, -117.7, 819.3), (-960.6, -117.7, 819.3), (-986.5, 2.472e-06, 833.2), (-960.6, 2.472e-06, 833.2), (-986.5, 117.7, 819.3), (-960.6, 117.7, 819.3), (-986.5, 217.5, 779.7), (-960.6, 217.5, 779.7), (-986.5, 284.2, 720.5), (-960.6, 284.2, 720.5), (-960.6, 266.9, 585.0), (-960.6, 288.9, 650.6), (-960.6, 204.3, 529.4), (-960.6, 110.6, 492.3), (-960.6, -1.346e-05, 479.2), (-960.6, -110.6, 492.3), (-960.6, -204.3, 529.4), (-960.6, -266.9, 585.0), (-960.6, -288.9, 650.6), (-960.6, -266.9, 716.2), (-960.6, -204.3, 771.9), (-960.6, -110.6, 809.0), (-960.6, 2.612e-06, 822.1), (-960.6, 110.6, 809.0), (-960.6, 204.3, 771.9), (-960.6, 266.9, 716.2), (-963.5, 266.9, 585.0), (-963.5, 288.9, 650.6), (-963.5, 204.3, 529.4), (-963.5, 110.6, 492.3), (-963.5, -1.346e-05, 479.2), (-963.5, -110.6, 492.3), (-963.5, -204.3, 529.4), (-963.5, -266.9, 585.0), (-963.5, -288.9, 650.6), (-963.5, -266.9, 716.2), (-963.5, -204.3, 771.9), (-963.5, -110.6, 809.0), (-963.5, 2.612e-06, 822.1), (-963.5, 110.6, 809.0), (-963.5, 204.3, 771.9), (-963.5, 266.9, 716.2)], [], [(20, 23, 3, 2), (2, 3, 7, 6), (24, 27, 5, 4), (4, 5, 1, 0), (21, 24, 4, 0), (43, 40, 13, 14), (31, 28, 8, 11), (41, 42, 15, 12), (47, 41, 12, 32), (48, 49, 18, 17), (32, 12, 16, 36), (12, 15, 19, 16), (14, 13, 17, 18), (34, 14, 18, 38), (55, 50, 19, 39), (53, 48, 17, 37), (45, 43, 14, 34), (50, 51, 16, 19), (42, 44, 35, 15), (44, 45, 34, 35), (51, 52, 36, 16), (52, 53, 37, 36), (49, 54, 38, 18), (54, 55, 39, 38), (15, 35, 39, 19), (35, 34, 38, 39), (13, 33, 37, 17), (33, 32, 36, 37), (40, 46, 33, 13), (46, 47, 32, 33), (10, 9, 29, 30), (30, 29, 28, 31), (2, 6, 25, 20), (20, 25, 24, 21), (6, 7, 26, 25), (25, 26, 27, 24), (0, 1, 22, 21), (21, 22, 23, 20), (44, 27, 31, 55), (3, 23, 46, 40), (27, 26, 30, 31), (5, 27, 44, 42), (26, 7, 43, 45), (22, 1, 41, 47), (1, 5, 42, 41), (7, 3, 40, 43), (10, 30, 54, 49), (8, 28, 52, 51), (11, 8, 51, 50), (29, 9, 48, 53), (31, 11, 50, 55), (9, 10, 49, 48), (23, 22, 28, 29), (46, 23, 29, 53), (47, 46, 53, 52), (47, 52, 28, 22), (45, 54, 30, 26), (45, 44, 55, 54), (58, 83, 86, 62), (68, 71, 84, 85, 60), (62, 86, 87, 70, 69), (71, 66, 81, 84), (68, 60, 77, 79), (87, 82, 67, 70), (64, 67, 82, 83, 58), (70, 67, 66, 71), (62, 69, 76, 74), (64, 69, 68, 65), (61, 107, 110, 57), (69, 70, 71, 68), (60, 85, 80, 56), (65, 66, 67, 64), (72, 79, 77, 73), (75, 74, 76, 78), (65, 68, 79, 72), (64, 58, 75, 78), (60, 56, 73, 77), (58, 62, 74, 75), (69, 64, 78, 76), (56, 65, 72, 73), (82, 87, 86, 83), (84, 81, 80, 85), (56, 80, 81, 66, 65), (92, 95, 108, 109, 59), (57, 110, 111, 94, 93), (95, 90, 105, 108), (92, 59, 101, 103), (111, 106, 91, 94), (88, 91, 106, 107, 61), (94, 91, 90, 95), (57, 93, 100, 98), (88, 93, 92, 89), (93, 94, 95, 92), (59, 109, 104, 63), (89, 90, 91, 88), (96, 103, 101, 97), (99, 98, 100, 102), (89, 92, 103, 96), (88, 61, 99, 102), (59, 63, 97, 101), (61, 57, 98, 99), (93, 88, 102, 100), (63, 89, 96, 97), (106, 111, 110, 107), (108, 105, 104, 109), (63, 104, 105, 90, 89), (124, 135, 114, 115), (126, 124, 115, 112), (135, 134, 113, 114), (134, 126, 112, 113), (160, 162, 122, 116), (161, 160, 116, 117), (115, 114, 121, 120), (123, 163, 169, 170), (162, 163, 123, 122), (119, 112, 209, 211), (120, 121, 118, 119), (116, 122, 123, 117), (183, 175, 129, 125), (129, 175, 190, 186), (133, 134, 187, 188), (178, 173, 126, 130), (174, 179, 135, 124), (173, 174, 124, 126), (177, 133, 188, 191), (131, 127, 125, 129), (114, 113, 118, 121), (135, 132, 131, 134), (126, 134, 133, 130), (112, 119, 171, 164), (181, 182, 127, 128), (177, 178, 130, 133), (155, 154, 140, 137), (142, 141, 139, 146), (146, 139, 137, 144), (142, 143, 136, 141), (179, 180, 132, 135), (157, 142, 146, 148), (138, 147, 145, 140), (148, 146, 144, 159), (137, 140, 145, 144), (157, 156, 143, 142), (180, 181, 128, 132), (141, 153, 150, 139), (153, 152, 151, 150), (159, 158, 149, 148), (182, 183, 125, 127), (139, 150, 155, 137), (144, 145, 158, 159), (150, 151, 154, 155), (141, 136, 152, 153), (148, 149, 156, 157), (128, 127, 163, 162), (127, 131, 161, 163), (131, 132, 160, 161), (132, 128, 162, 160), (114, 113, 161, 160), (117, 118, 121, 116), (116, 121, 114, 160, 162, 122), (118, 117, 161, 113), (169, 167, 168, 170), (165, 164, 171, 166), (163, 161, 167, 169), (119, 118, 166, 171), (161, 117, 168, 167), (118, 113, 165, 166), (113, 112, 164, 165), (117, 123, 170, 168), (149, 158, 183, 182), (143, 156, 181, 180), (136, 143, 180, 179), (140, 154, 178, 177), (156, 149, 182, 181), (145, 147, 176, 175), (151, 152, 174, 173), (152, 136, 179, 174), (154, 151, 173, 178), (138, 140, 177, 172), (147, 138, 172, 176), (158, 145, 175, 183), (184, 189, 187, 185), (189, 191, 188, 187), (190, 184, 185, 186), (134, 131, 185, 187), (172, 177, 191, 189), (175, 176, 184, 190), (176, 172, 189, 184), (131, 129, 186, 185), (192, 193, 195, 194), (195, 199, 203, 200), (198, 199, 197, 196), (196, 197, 193, 192), (194, 198, 196, 192), (199, 195, 193, 197), (200, 203, 207, 204), (194, 195, 200, 201), (199, 198, 202, 203), (198, 194, 201, 202), (205, 204, 207, 206), (201, 200, 204, 205), (203, 202, 206, 207), (202, 201, 205, 206), (209, 208, 210, 211), (112, 115, 208, 209), (115, 120, 210, 208), (120, 119, 211, 210), (212, 213, 215, 214), (214, 215, 217, 216), (216, 217, 219, 218), (218, 219, 221, 220), (220, 221, 223, 222), (222, 223, 225, 224), (224, 225, 227, 226), (226, 227, 229, 228), (228, 229, 231, 230), (230, 231, 233, 232), (232, 233, 235, 234), (234, 235, 237, 236), (236, 237, 239, 238), (238, 239, 241, 240), (223, 221, 248, 249), (240, 241, 243, 242), (242, 243, 213, 212), (220, 222, 265, 264), (250, 249, 297, 298), (233, 231, 253, 254), (243, 241, 258, 259), (219, 217, 246, 247), (229, 227, 251, 252), (215, 213, 245, 244), (239, 237, 256, 257), (225, 223, 249, 250), (235, 233, 254, 255), (213, 243, 259, 245), (221, 219, 247, 248), (231, 229, 252, 253), (241, 239, 257, 258), (217, 215, 244, 246), (227, 225, 250, 251), (237, 235, 255, 256), (267, 268, 284, 283), (230, 232, 270, 269), (240, 242, 275, 274), (216, 218, 263, 262), (226, 228, 268, 267), (212, 214, 261, 260), (236, 238, 273, 272), (222, 224, 266, 265), (232, 234, 271, 270), (242, 212, 260, 275), (218, 220, 264, 263), (228, 230, 269, 268), (238, 240, 274, 273), (214, 216, 262, 261), (224, 226, 267, 266), (234, 236, 272, 271), (276, 277, 278, 279, 280, 281, 282, 283, 284, 285, 286, 287, 288, 289, 290, 291), (260, 261, 277, 276), (275, 260, 276, 291), (268, 269, 285, 284), (261, 262, 278, 277), (269, 270, 286, 285), (262, 263, 279, 278), (270, 271, 287, 286), (263, 264, 280, 279), (271, 272, 288, 287), (264, 265, 281, 280), (272, 273, 289, 288), (265, 266, 282, 281), (273, 274, 290, 289), (266, 267, 283, 282), (274, 275, 291, 290), (306, 305, 321, 322), (258, 257, 305, 306), (251, 250, 298, 299), (259, 258, 306, 307), (252, 251, 299, 300), (244, 245, 293, 292), (245, 259, 307, 293), (253, 252, 300, 301), (246, 244, 292, 294), (254, 253, 301, 302), (247, 246, 294, 295), (255, 254, 302, 303), (248, 247, 295, 296), (256, 255, 303, 304), (249, 248, 296, 297), (257, 256, 304, 305), (308, 309, 323, 322, 321, 320, 319, 318, 317, 316, 315, 314, 313, 312, 311, 310), (299, 298, 314, 315), (307, 306, 322, 323), (300, 299, 315, 316), (292, 293, 309, 308), (293, 307, 323, 309), (301, 300, 316, 317), (294, 292, 308, 310), (302, 301, 317, 318), (295, 294, 310, 311), (303, 302, 318, 319), (296, 295, 311, 312), (304, 303, 319, 320), (297, 296, 312, 313), (305, 304, 320, 321), (298, 297, 313, 314), (351, 346, 324, 334), (332, 329, 341, 343), (335, 325, 345, 348), (328, 350, 351, 334, 333), (332, 335, 348, 349, 329), (330, 347, 350, 328), (327, 324, 346, 347, 330), (334, 324, 325, 335), (328, 333, 340, 338), (327, 333, 332, 326), (333, 334, 335, 332), (329, 349, 344, 331), (326, 325, 324, 327), (336, 343, 341, 337), (339, 338, 340, 342), (326, 332, 343, 336), (327, 330, 339, 342), (393, 397, 419, 418), (330, 328, 338, 339), (333, 327, 342, 340), (331, 326, 336, 337), (346, 351, 350, 347), (348, 345, 344, 349), (331, 344, 345, 325, 326), (379, 374, 352, 362), (360, 357, 369, 371), (363, 353, 373, 376), (356, 378, 379, 362, 361), (360, 363, 376, 377, 357), (358, 375, 378, 356), (355, 352, 374, 375, 358), (362, 352, 353, 363), (356, 361, 368, 366), (355, 361, 360, 354), (361, 362, 363, 360), (357, 377, 372, 359), (354, 353, 352, 355), (364, 371, 369, 365), (367, 366, 368, 370), (354, 360, 371, 364), (355, 358, 367, 370), (359, 365, 414, 412), (358, 356, 366, 367), (361, 355, 370, 368), (359, 354, 364, 365), (374, 379, 378, 375), (376, 373, 372, 377), (359, 372, 373, 353, 354), (407, 402, 380, 390), (388, 385, 397, 399), (391, 381, 401, 404), (384, 406, 407, 390, 389), (388, 391, 404, 405, 385), (386, 403, 406, 384), (383, 380, 402, 403, 386), (390, 380, 381, 391), (384, 389, 396, 394), (383, 389, 388, 382), (389, 390, 391, 388), (385, 405, 400, 387), (382, 381, 380, 383), (392, 399, 397, 393), (395, 394, 396, 398), (382, 388, 399, 392), (383, 386, 395, 398), (329, 331, 408, 409), (386, 384, 394, 395), (389, 383, 398, 396), (387, 382, 392, 393), (402, 407, 406, 403), (404, 401, 400, 405), (387, 400, 401, 381, 382), (410, 411, 423, 422), (416, 418, 430, 428), (413, 412, 424, 425), (397, 385, 417, 419), (331, 337, 410, 408), (385, 387, 416, 417), (365, 369, 415, 414), (369, 357, 413, 415), (357, 359, 412, 413), (387, 393, 418, 416), (337, 341, 411, 410), (341, 329, 409, 411), (422, 423, 435, 434), (428, 430, 442, 440), (425, 424, 436, 437), (417, 416, 428, 429), (414, 415, 427, 426), (411, 409, 421, 423), (418, 419, 431, 430), (415, 413, 425, 427), (408, 410, 422, 420), (419, 417, 429, 431), (409, 408, 420, 421), (412, 414, 426, 424), (433, 432, 434, 435), (437, 436, 438, 439), (441, 440, 442, 443), (429, 428, 440, 441), (426, 427, 439, 438), (423, 421, 433, 435), (430, 431, 443, 442), (427, 425, 437, 439), (420, 422, 434, 432), (431, 429, 441, 443), (421, 420, 432, 433), (424, 426, 438, 436), (458, 460, 447, 445), (464, 466, 461, 457), (465, 453, 448, 459), (446, 449, 455, 451), (452, 454, 467, 463), (444, 445, 446), (447, 448, 449), (450, 451, 452), (453, 454, 455), (456, 457, 458), (459, 460, 461), (462, 463, 464), (465, 466, 467), (450, 444, 446, 451), (445, 447, 449, 446), (448, 453, 455, 449), (454, 452, 451, 455), (462, 450, 452, 463), (453, 465, 467, 454), (466, 464, 463, 467), (456, 462, 464, 457), (465, 459, 461, 466), (460, 458, 457, 461), (444, 456, 458, 445), (459, 448, 447, 460), (450, 462, 456, 444), (482, 484, 471, 469), (488, 490, 485, 481), (489, 477, 472, 483), (470, 473, 479, 475), (476, 478, 491, 487), (468, 469, 470), (471, 472, 473), (474, 475, 476), (477, 478, 479), (480, 481, 482), (483, 484, 485), (486, 487, 488), (489, 490, 491), (474, 468, 470, 475), (469, 471, 473, 470), (472, 477, 479, 473), (478, 476, 475, 479), (486, 474, 476, 487), (477, 489, 491, 478), (490, 488, 487, 491), (480, 486, 488, 481), (489, 483, 485, 490), (484, 482, 481, 485), (468, 480, 482, 469), (483, 472, 471, 484), (474, 486, 480, 468), (506, 508, 495, 493), (512, 514, 509, 505), (513, 501, 496, 507), (494, 497, 503, 499), (500, 502, 515, 511), (492, 493, 494), (495, 496, 497), (498, 499, 500), (501, 502, 503), (504, 505, 506), (507, 508, 509), (510, 511, 512), (513, 514, 515), (498, 492, 494, 499), (493, 495, 497, 494), (496, 501, 503, 497), (502, 500, 499, 503), (510, 498, 500, 511), (501, 513, 515, 502), (514, 512, 511, 515), (504, 510, 512, 505), (513, 507, 509, 514), (508, 506, 505, 509), (492, 504, 506, 493), (507, 496, 495, 508), (498, 510, 504, 492), (530, 532, 519, 517), (536, 538, 533, 529), (537, 525, 520, 531), (518, 521, 527, 523), (524, 526, 539, 535), (516, 517, 518), (519, 520, 521), (522, 523, 524), (525, 526, 527), (528, 529, 530), (531, 532, 533), (534, 535, 536), (537, 538, 539), (522, 516, 518, 523), (517, 519, 521, 518), (520, 525, 527, 521), (526, 524, 523, 527), (534, 522, 524, 535), (525, 537, 539, 526), (538, 536, 535, 539), (528, 534, 536, 529), (537, 531, 533, 538), (532, 530, 529, 533), (516, 528, 530, 517), (531, 520, 519, 532), (522, 534, 528, 516), (554, 556, 543, 541), (560, 562, 557, 553), (561, 549, 544, 555), (542, 545, 551, 547), (548, 550, 563, 559), (540, 541, 542), (543, 544, 545), (546, 547, 548), (549, 550, 551), (552, 553, 554), (555, 556, 557), (558, 559, 560), (561, 562, 563), (546, 540, 542, 547), (541, 543, 545, 542), (544, 549, 551, 545), (550, 548, 547, 551), (558, 546, 548, 559), (549, 561, 563, 550), (562, 560, 559, 563), (552, 558, 560, 553), (561, 555, 557, 562), (556, 554, 553, 557), (540, 552, 554, 541), (555, 544, 543, 556), (546, 558, 552, 540), (578, 580, 567, 565), (584, 586, 581, 577), (585, 573, 568, 579), (566, 569, 575, 571), (572, 574, 587, 583), (564, 565, 566), (567, 568, 569), (570, 571, 572), (573, 574, 575), (576, 577, 578), (579, 580, 581), (582, 583, 584), (585, 586, 587), (570, 564, 566, 571), (565, 567, 569, 566), (568, 573, 575, 569), (574, 572, 571, 575), (582, 570, 572, 583), (573, 585, 587, 574), (586, 584, 583, 587), (576, 582, 584, 577), (585, 579, 581, 586), (580, 578, 577, 581), (564, 576, 578, 565), (579, 568, 567, 580), (570, 582, 576, 564), (668, 669, 591, 590), (596, 611, 595, 594), (670, 671, 593, 592), (612, 627, 589, 588), (687, 670, 592, 619), (624, 623, 644, 645), (675, 608, 638, 693), (672, 673, 621, 620), (669, 589, 628, 688), (674, 675, 623, 622), (608, 607, 637, 638), (676, 677, 625, 624), (674, 622, 643, 692), (678, 679, 627, 626), (668, 680, 612, 588), (680, 681, 613, 612), (681, 682, 614, 613), (682, 683, 615, 614), (683, 684, 616, 615), (684, 685, 617, 616), (685, 686, 618, 617), (686, 687, 619, 618), (592, 593, 620, 619), (619, 620, 621, 618), (618, 621, 622, 617), (617, 622, 623, 616), (616, 623, 624, 615), (615, 624, 625, 614), (614, 625, 626, 613), (613, 626, 627, 612), (590, 591, 604, 603), (603, 604, 605, 602), (602, 605, 606, 601), (601, 606, 607, 600), (600, 607, 608, 599), (599, 608, 609, 598), (598, 609, 610, 597), (597, 610, 611, 596), (641, 632, 652, 661), (693, 638, 658, 703), (688, 628, 648, 698), (640, 639, 659, 660), (692, 643, 663, 702), (676, 624, 645, 694), (589, 627, 633, 628), (610, 609, 639, 640), (677, 606, 636, 695), (595, 611, 630, 631), (626, 625, 646, 647), (604, 591, 629, 634), (678, 626, 647, 696), (620, 593, 632, 641), (679, 604, 634, 697), (672, 620, 641, 690), (606, 605, 635, 636), (673, 610, 640, 691), (671, 595, 631, 689), (622, 621, 642, 643), (662, 701, 720, 713), (705, 706, 725, 724), (700, 661, 712, 719), (653, 707, 726, 710), (667, 666, 717, 718), (631, 630, 650, 651), (694, 645, 665, 704), (643, 642, 662, 663), (689, 631, 651, 699), (695, 636, 656, 705), (645, 644, 664, 665), (628, 633, 653, 648), (696, 647, 667, 706), (647, 646, 666, 667), (634, 629, 649, 654), (697, 634, 654, 707), (690, 641, 661, 700), (636, 635, 655, 656), (691, 640, 660, 701), (638, 637, 657, 658), (642, 691, 701, 662), (630, 690, 700, 650), (633, 697, 707, 653), (635, 696, 706, 655), (646, 695, 705, 666), (632, 689, 699, 652), (637, 694, 704, 657), (656, 655, 706, 705), (658, 657, 704, 703), (660, 659, 702, 701), (651, 650, 700, 699), (654, 649, 698, 707), (593, 671, 689, 632), (621, 673, 691, 642), (611, 672, 690, 630), (627, 679, 697, 633), (605, 678, 696, 635), (625, 677, 695, 646), (607, 676, 694, 637), (639, 692, 702, 659), (629, 688, 698, 649), (644, 693, 703, 664), (597, 596, 687, 686), (598, 597, 686, 685), (599, 598, 685, 684), (600, 599, 684, 683), (601, 600, 683, 682), (602, 601, 682, 681), (603, 602, 681, 680), (590, 603, 680, 668), (605, 604, 679, 678), (609, 674, 692, 639), (607, 606, 677, 676), (609, 608, 675, 674), (591, 669, 688, 629), (611, 610, 673, 672), (623, 675, 693, 644), (596, 594, 670, 687), (594, 595, 671, 670), (588, 589, 669, 668), (726, 727, 711, 710), (708, 719, 712, 709), (720, 721, 714, 713), (722, 723, 716, 715), (724, 725, 718, 717), (703, 704, 723, 722), (702, 663, 714, 721), (701, 702, 721, 720), (664, 703, 722, 715), (661, 652, 709, 712), (699, 700, 719, 708), (704, 665, 716, 723), (663, 662, 713, 714), (652, 699, 708, 709), (707, 698, 727, 726), (666, 705, 724, 717), (665, 664, 715, 716), (648, 653, 710, 711), (706, 667, 718, 725), (698, 648, 711, 727), (808, 809, 731, 730), (736, 751, 735, 734), (810, 811, 733, 732), (752, 767, 729, 728), (827, 810, 732, 759), (764, 763, 784, 785), (815, 748, 778, 833), (812, 813, 761, 760), (809, 729, 768, 828), (814, 815, 763, 762), (748, 747, 777, 778), (816, 817, 765, 764), (814, 762, 783, 832), (818, 819, 767, 766), (808, 820, 752, 728), (820, 821, 753, 752), (821, 822, 754, 753), (822, 823, 755, 754), (823, 824, 756, 755), (824, 825, 757, 756), (825, 826, 758, 757), (826, 827, 759, 758), (732, 733, 760, 759), (759, 760, 761, 758), (758, 761, 762, 757), (757, 762, 763, 756), (756, 763, 764, 755), (755, 764, 765, 754), (754, 765, 766, 753), (753, 766, 767, 752), (730, 731, 744, 743), (743, 744, 745, 742), (742, 745, 746, 741), (741, 746, 747, 740), (740, 747, 748, 739), (739, 748, 749, 738), (738, 749, 750, 737), (737, 750, 751, 736), (781, 772, 792, 801), (833, 778, 798, 843), (828, 768, 788, 838), (780, 779, 799, 800), (832, 783, 803, 842), (816, 764, 785, 834), (729, 767, 773, 768), (750, 749, 779, 780), (817, 746, 776, 835), (735, 751, 770, 771), (766, 765, 786, 787), (744, 731, 769, 774), (818, 766, 787, 836), (760, 733, 772, 781), (819, 744, 774, 837), (812, 760, 781, 830), (746, 745, 775, 776), (813, 750, 780, 831), (811, 735, 771, 829), (762, 761, 782, 783), (802, 841, 860, 853), (845, 846, 865, 864), (840, 801, 852, 859), (793, 847, 866, 850), (807, 806, 857, 858), (771, 770, 790, 791), (834, 785, 805, 844), (783, 782, 802, 803), (829, 771, 791, 839), (835, 776, 796, 845), (785, 784, 804, 805), (768, 773, 793, 788), (836, 787, 807, 846), (787, 786, 806, 807), (774, 769, 789, 794), (837, 774, 794, 847), (830, 781, 801, 840), (776, 775, 795, 796), (831, 780, 800, 841), (778, 777, 797, 798), (782, 831, 841, 802), (770, 830, 840, 790), (773, 837, 847, 793), (775, 836, 846, 795), (786, 835, 845, 806), (772, 829, 839, 792), (777, 834, 844, 797), (796, 795, 846, 845), (798, 797, 844, 843), (800, 799, 842, 841), (791, 790, 840, 839), (794, 789, 838, 847), (733, 811, 829, 772), (761, 813, 831, 782), (751, 812, 830, 770), (767, 819, 837, 773), (745, 818, 836, 775), (765, 817, 835, 786), (747, 816, 834, 777), (779, 832, 842, 799), (769, 828, 838, 789), (784, 833, 843, 804), (737, 736, 827, 826), (738, 737, 826, 825), (739, 738, 825, 824), (740, 739, 824, 823), (741, 740, 823, 822), (742, 741, 822, 821), (743, 742, 821, 820), (730, 743, 820, 808), (745, 744, 819, 818), (749, 814, 832, 779), (747, 746, 817, 816), (749, 748, 815, 814), (731, 809, 828, 769), (751, 750, 813, 812), (763, 815, 833, 784), (736, 734, 810, 827), (734, 735, 811, 810), (728, 729, 809, 808), (866, 867, 851, 850), (848, 859, 852, 849), (860, 861, 854, 853), (862, 863, 856, 855), (864, 865, 858, 857), (843, 844, 863, 862), (842, 803, 854, 861), (841, 842, 861, 860), (804, 843, 862, 855), (801, 792, 849, 852), (839, 840, 859, 848), (844, 805, 856, 863), (803, 802, 853, 854), (792, 839, 848, 849), (847, 838, 867, 866), (806, 845, 864, 857), (805, 804, 855, 856), (788, 793, 850, 851), (846, 807, 858, 865), (838, 788, 851, 867), (948, 949, 871, 870), (876, 891, 875, 874), (950, 951, 873, 872), (892, 907, 869, 868), (967, 950, 872, 899), (904, 903, 924, 925), (955, 888, 918, 973), (952, 953, 901, 900), (949, 869, 908, 968), (954, 955, 903, 902), (888, 887, 917, 918), (956, 957, 905, 904), (954, 902, 923, 972), (958, 959, 907, 906), (948, 960, 892, 868), (960, 961, 893, 892), (961, 962, 894, 893), (962, 963, 895, 894), (963, 964, 896, 895), (964, 965, 897, 896), (965, 966, 898, 897), (966, 967, 899, 898), (872, 873, 900, 899), (899, 900, 901, 898), (898, 901, 902, 897), (897, 902, 903, 896), (896, 903, 904, 895), (895, 904, 905, 894), (894, 905, 906, 893), (893, 906, 907, 892), (870, 871, 884, 883), (883, 884, 885, 882), (882, 885, 886, 881), (881, 886, 887, 880), (880, 887, 888, 879), (879, 888, 889, 878), (878, 889, 890, 877), (877, 890, 891, 876), (921, 912, 932, 941), (973, 918, 938, 983), (968, 908, 928, 978), (920, 919, 939, 940), (972, 923, 943, 982), (956, 904, 925, 974), (869, 907, 913, 908), (890, 889, 919, 920), (957, 886, 916, 975), (875, 891, 910, 911), (906, 905, 926, 927), (884, 871, 909, 914), (958, 906, 927, 976), (900, 873, 912, 921), (959, 884, 914, 977), (952, 900, 921, 970), (886, 885, 915, 916), (953, 890, 920, 971), (951, 875, 911, 969), (902, 901, 922, 923), (942, 981, 1000, 993), (985, 986, 1005, 1004), (980, 941, 992, 999), (933, 987, 1006, 990), (947, 946, 997, 998), (911, 910, 930, 931), (974, 925, 945, 984), (923, 922, 942, 943), (969, 911, 931, 979), (975, 916, 936, 985), (925, 924, 944, 945), (908, 913, 933, 928), (976, 927, 947, 986), (927, 926, 946, 947), (914, 909, 929, 934), (977, 914, 934, 987), (970, 921, 941, 980), (916, 915, 935, 936), (971, 920, 940, 981), (918, 917, 937, 938), (922, 971, 981, 942), (910, 970, 980, 930), (913, 977, 987, 933), (915, 976, 986, 935), (926, 975, 985, 946), (912, 969, 979, 932), (917, 974, 984, 937), (936, 935, 986, 985), (938, 937, 984, 983), (940, 939, 982, 981), (931, 930, 980, 979), (934, 929, 978, 987), (873, 951, 969, 912), (901, 953, 971, 922), (891, 952, 970, 910), (907, 959, 977, 913), (885, 958, 976, 915), (905, 957, 975, 926), (887, 956, 974, 917), (919, 972, 982, 939), (909, 968, 978, 929), (924, 973, 983, 944), (877, 876, 967, 966), (878, 877, 966, 965), (879, 878, 965, 964), (880, 879, 964, 963), (881, 880, 963, 962), (882, 881, 962, 961), (883, 882, 961, 960), (870, 883, 960, 948), (885, 884, 959, 958), (889, 954, 972, 919), (887, 886, 957, 956), (889, 888, 955, 954), (871, 949, 968, 909), (891, 890, 953, 952), (903, 955, 973, 924), (876, 874, 950, 967), (874, 875, 951, 950), (868, 869, 949, 948), (1006, 1007, 991, 990), (988, 999, 992, 989), (1000, 1001, 994, 993), (1002, 1003, 996, 995), (1004, 1005, 998, 997), (983, 984, 1003, 1002), (982, 943, 994, 1001), (981, 982, 1001, 1000), (944, 983, 1002, 995), (941, 932, 989, 992), (979, 980, 999, 988), (984, 945, 996, 1003), (943, 942, 993, 994), (932, 979, 988, 989), (987, 978, 1007, 1006), (946, 985, 1004, 997), (945, 944, 995, 996), (928, 933, 990, 991), (986, 947, 998, 1005), (978, 928, 991, 1007), (1024, 1025, 1011, 1010), (1010, 1011, 1015, 1014), (1026, 1027, 1013, 1012), (1012, 1013, 1009, 1008), (1024, 1026, 1012, 1008), (1025, 1009, 1016, 1028), (1018, 1017, 1021, 1022), (1009, 1013, 1019, 1016), (1015, 1011, 1017, 1018), (1027, 1015, 1018, 1029), (1023, 1031, 1032, 1033), (1029, 1018, 1022, 1031), (1028, 1016, 1020, 1030), (1016, 1019, 1023, 1020), (1017, 1028, 1030, 1021), (1019, 1029, 1031, 1023), (1022, 1021, 1030, 1031), (1013, 1027, 1029, 1019), (1011, 1025, 1028, 1017), (1010, 1014, 1026, 1024), (1014, 1015, 1027, 1026), (1008, 1009, 1025, 1024), (1032, 1035, 1034, 1033), (1031, 1030, 1035, 1032), (1020, 1023, 1033, 1034), (1030, 1020, 1034, 1035), (1052, 1053, 1039, 1038), (1038, 1039, 1043, 1042), (1054, 1055, 1041, 1040), (1040, 1041, 1037, 1036), (1052, 1054, 1040, 1036), (1053, 1037, 1044, 1056), (1046, 1045, 1049, 1050), (1037, 1041, 1047, 1044), (1043, 1039, 1045, 1046), (1055, 1043, 1046, 1057), (1051, 1059, 1060, 1061), (1057, 1046, 1050, 1059), (1056, 1044, 1048, 1058), (1044, 1047, 1051, 1048), (1045, 1056, 1058, 1049), (1047, 1057, 1059, 1051), (1050, 1049, 1058, 1059), (1041, 1055, 1057, 1047), (1039, 1053, 1056, 1045), (1038, 1042, 1054, 1052), (1042, 1043, 1055, 1054), (1036, 1037, 1053, 1052), (1060, 1063, 1062, 1061), (1059, 1058, 1063, 1060), (1048, 1051, 1061, 1062), (1058, 1048, 1062, 1063), (1080, 1081, 1067, 1066), (1066, 1067, 1071, 1070), (1082, 1083, 1069, 1068), (1068, 1069, 1065, 1064), (1080, 1082, 1068, 1064), (1081, 1065, 1072, 1084), (1074, 1073, 1077, 1078), (1065, 1069, 1075, 1072), (1071, 1067, 1073, 1074), (1083, 1071, 1074, 1085), (1079, 1087, 1088, 1089), (1085, 1074, 1078, 1087), (1084, 1072, 1076, 1086), (1072, 1075, 1079, 1076), (1073, 1084, 1086, 1077), (1075, 1085, 1087, 1079), (1078, 1077, 1086, 1087), (1069, 1083, 1085, 1075), (1067, 1081, 1084, 1073), (1066, 1070, 1082, 1080), (1070, 1071, 1083, 1082), (1064, 1065, 1081, 1080), (1088, 1091, 1090, 1089), (1087, 1086, 1091, 1088), (1076, 1079, 1089, 1090), (1086, 1076, 1090, 1091), (1108, 1109, 1095, 1094), (1094, 1095, 1099, 1098), (1110, 1111, 1097, 1096), (1096, 1097, 1093, 1092), (1108, 1110, 1096, 1092), (1109, 1093, 1100, 1112), (1102, 1101, 1105, 1106), (1093, 1097, 1103, 1100), (1099, 1095, 1101, 1102), (1111, 1099, 1102, 1113), (1107, 1115, 1116, 1117), (1113, 1102, 1106, 1115), (1112, 1100, 1104, 1114), (1100, 1103, 1107, 1104), (1101, 1112, 1114, 1105), (1103, 1113, 1115, 1107), (1106, 1105, 1114, 1115), (1097, 1111, 1113, 1103), (1095, 1109, 1112, 1101), (1094, 1098, 1110, 1108), (1098, 1099, 1111, 1110), (1092, 1093, 1109, 1108), (1116, 1119, 1118, 1117), (1115, 1114, 1119, 1116), (1104, 1107, 1117, 1118), (1114, 1104, 1118, 1119), (1136, 1137, 1123, 1122), (1122, 1123, 1127, 1126), (1138, 1139, 1125, 1124), (1124, 1125, 1121, 1120), (1136, 1138, 1124, 1120), (1137, 1121, 1128, 1140), (1130, 1129, 1133, 1134), (1121, 1125, 1131, 1128), (1127, 1123, 1129, 1130), (1139, 1127, 1130, 1141), (1135, 1143, 1144, 1145), (1141, 1130, 1134, 1143), (1140, 1128, 1132, 1142), (1128, 1131, 1135, 1132), (1129, 1140, 1142, 1133), (1131, 1141, 1143, 1135), (1134, 1133, 1142, 1143), (1125, 1139, 1141, 1131), (1123, 1137, 1140, 1129), (1122, 1126, 1138, 1136), (1126, 1127, 1139, 1138), (1120, 1121, 1137, 1136), (1144, 1147, 1146, 1145), (1143, 1142, 1147, 1144), (1132, 1135, 1145, 1146), (1142, 1132, 1146, 1147), (1148, 1149, 1151, 1150), (1150, 1151, 1153, 1152), (1152, 1153, 1155, 1154), (1154, 1155, 1157, 1156), (1156, 1157, 1159, 1158), (1158, 1159, 1161, 1160), (1160, 1161, 1163, 1162), (1162, 1163, 1165, 1164), (1164, 1165, 1167, 1166), (1166, 1167, 1169, 1168), (1168, 1169, 1171, 1170), (1170, 1171, 1173, 1172), (1172, 1173, 1175, 1174), (1174, 1175, 1177, 1176), (1157, 1155, 1183, 1184), (1176, 1177, 1179, 1178), (1178, 1179, 1149, 1148), (1148, 1150, 1152, 1154, 1156, 1158, 1160, 1162, 1164, 1166, 1168, 1170, 1172, 1174, 1176, 1178), (1180, 1181, 1197, 1196), (1167, 1165, 1188, 1189), (1177, 1175, 1193, 1194), (1153, 1151, 1180, 1182), (1163, 1161, 1186, 1187), (1173, 1171, 1191, 1192), (1159, 1157, 1184, 1185), (1169, 1167, 1189, 1190), (1179, 1177, 1194, 1195), (1155, 1153, 1182, 1183), (1165, 1163, 1187, 1188), (1151, 1149, 1181, 1180), (1175, 1173, 1192, 1193), (1161, 1159, 1185, 1186), (1171, 1169, 1190, 1191), (1149, 1179, 1195, 1181), (1196, 1197, 1211, 1210, 1209, 1208, 1207, 1206, 1205, 1204, 1203, 1202, 1201, 1200, 1199, 1198), (1181, 1195, 1211, 1197), (1189, 1188, 1204, 1205), (1182, 1180, 1196, 1198), (1190, 1189, 1205, 1206), (1183, 1182, 1198, 1199), (1191, 1190, 1206, 1207), (1184, 1183, 1199, 1200), (1192, 1191, 1207, 1208), (1185, 1184, 1200, 1201), (1193, 1192, 1208, 1209), (1186, 1185, 1201, 1202), (1194, 1193, 1209, 1210), (1187, 1186, 1202, 1203), (1195, 1194, 1210, 1211), (1188, 1187, 1203, 1204)])
me_cube.polygons.foreach_set('material_index', [0, 0, 0, 0, 0, 0, 0, 0, 0, 0, 0, 0, 0, 0, 0, 0, 0, 0, 0, 0, 0, 0, 0, 0, 0, 0, 0, 0, 0, 0, 0, 0, 0, 0, 0, 0, 0, 0, 0, 0, 0, 0, 0, 0, 0, 0, 0, 0, 0, 0, 0, 0, 0, 0, 0, 0, 0, 0, 0, 0, 0, 0, 0, 0, 0, 0, 0, 0, 0, 0, 0, 0, 0, 0, 0, 0, 0, 0, 0, 0, 0, 0, 0, 0, 0, 0, 0, 0, 0, 0, 0, 0, 0, 0, 0, 0, 0, 0, 0, 0, 0, 0, 0, 0, 0, 0, 0, 0, 0, 0, 0, 0, 0, 0, 0, 0, 0, 0, 0, 0, 0, 0, 0, 0, 0, 0, 0, 0, 0, 0, 0, 0, 0, 0, 0, 0, 0, 0, 0, 0, 0, 0, 0, 0, 0, 0, 0, 0, 0, 0, 0, 0, 0, 0, 0, 0, 0, 0, 0, 0, 0, 0, 0, 0, 0, 0, 0, 0, 0, 0, 0, 0, 0, 0, 0, 0, 0, 0, 0, 0, 0, 0, 0, 0, 0, 0, 0, 0, 0, 0, 0, 0, 0, 0, 0, 0, 0, 0, 0, 0, 0, 0, 0, 0, 0, 0, 1, 1, 1, 1, 1, 1, 1, 1, 1, 1, 1, 1, 1, 1, 1, 1, 1, 1, 1, 1, 1, 1, 1, 1, 1, 1, 1, 1, 1, 1, 1, 1, 1, 1, 1, 1, 1, 1, 1, 1, 1, 1, 1, 1, 1, 1, 1, 1, 1, 1, 1, 1, 1, 1, 1, 1, 1, 1, 1, 1, 1, 1, 1, 1, 1, 1, 1, 1, 1, 1, 1, 1, 1, 1, 1, 1, 1, 1, 1, 1, 1, 1, 1, 1, 1, 1, 1, 1, 1, 1, 1, 1, 1, 1, 1, 1, 1, 1, 0, 0, 0, 0, 0, 0, 0, 0, 0, 0, 0, 0, 0, 0, 0, 0, 0, 0, 0, 0, 0, 0, 0, 0, 0, 0, 0, 0, 0, 0, 0, 0, 0, 0, 0, 0, 0, 0, 0, 0, 0, 0, 0, 0, 0, 0, 0, 0, 0, 0, 0, 0, 0, 0, 0, 0, 0, 0, 0, 0, 0, 0, 0, 0, 0, 0, 0, 0, 0, 0, 0, 0, 0, 0, 0, 0, 0, 0, 0, 0, 0, 0, 0, 0, 0, 0, 0, 0, 0, 0, 0, 0, 0, 0, 0, 0, 0, 0, 0, 0, 0, 0, 0, 0, 0, 0, 0, 0, 3, 3, 3, 3, 3, 3, 3, 3, 3, 3, 3, 3, 3, 3, 3, 3, 3, 3, 3, 3, 3, 3, 3, 3, 3, 3, 2, 2, 2, 2, 2, 2, 2, 2, 2, 2, 2, 2, 2, 2, 2, 2, 2, 2, 2, 2, 2, 2, 2, 2, 2, 2, 2, 2, 2, 2, 2, 2, 2, 2, 2, 2, 2, 2, 2, 2, 2, 2, 2, 2, 2, 2, 2, 2, 2, 2, 2, 2, 2, 2, 2, 2, 2, 2, 2, 2, 2, 2, 2, 2, 2, 2, 2, 2, 2, 2, 2, 2, 2, 2, 2, 2, 2, 2, 3, 3, 3, 3, 3, 3, 3, 3, 3, 3, 3, 3, 3, 3, 3, 3, 3, 3, 3, 3, 3, 3, 3, 3, 3, 3, 3, 3, 3, 3, 3, 3, 3, 3, 3, 3, 3, 3, 3, 3, 3, 3, 3, 3, 3, 3, 3, 3, 3, 3, 3, 3, 0, 0, 0, 0, 0, 0, 0, 0, 0, 0, 0, 0, 0, 0, 0, 0, 0, 0, 0, 0, 0, 0, 0, 0, 0, 0, 0, 0, 0, 0, 0, 0, 0, 0, 0, 0, 0, 0, 0, 0, 0, 0, 0, 0, 0, 0, 0, 0, 0, 0, 0, 0, 0, 0, 0, 0, 0, 0, 0, 0, 0, 0, 0, 0, 0, 0, 0, 0, 0, 0, 0, 0, 0, 0, 0, 0, 0, 0, 0, 0, 0, 0, 0, 0, 0, 0, 0, 0, 0, 0, 0, 0, 0, 0, 0, 0, 0, 0, 0, 0, 0, 0, 0, 0, 0, 0, 0, 0, 0, 0, 0, 0, 0, 0, 0, 0, 0, 0, 0, 0, 0, 0, 0, 0, 0, 0, 0, 0, 0, 0, 0, 0, 0, 0, 0, 0, 0, 0, 0, 0, 0, 0, 0, 0, 0, 0, 0, 0, 0, 0, 0, 0, 0, 0, 0, 0, 0, 0, 0, 0, 0, 0, 0, 0, 0, 0, 0, 0, 0, 0, 0, 0, 0, 0, 0, 0, 0, 0, 0, 0, 0, 0, 0, 0, 0, 0, 0, 0, 0, 0, 0, 0, 0, 0, 0, 0, 0, 0, 0, 0, 0, 0, 0, 0, 0, 0, 0, 0, 0, 0, 0, 0, 0, 0, 0, 0, 0, 0, 0, 0, 0, 0, 0, 0, 0, 0, 0, 0, 0, 0, 0, 0, 0, 0, 0, 0, 0, 0, 0, 0, 0, 0, 0, 0, 0, 0, 0, 0, 0, 0, 0, 0, 0, 0, 0, 0, 0, 0, 0, 0, 0, 0, 0, 0, 0, 0, 0, 0, 0, 0, 0, 0, 0, 0, 0, 0, 0, 0, 0, 0, 0, 0, 0, 0, 0, 0, 0, 0, 0, 0, 0, 0, 0, 0, 0, 0, 0, 0, 0, 0, 0, 0, 0, 0, 0, 0, 0, 0, 0, 0, 0, 0, 0, 0, 0, 0, 0, 0, 0, 0, 0, 0, 0, 0, 0, 0, 0, 0, 0, 0, 0, 0, 0, 0, 0, 0, 0, 0, 0, 0, 0, 0, 0, 0, 0, 0, 0, 0, 0, 0, 0, 0, 0, 0, 0, 0, 0, 0, 0, 0, 0, 0, 0, 0, 0, 0, 0, 0, 0, 0, 0, 0, 0, 0, 0, 0, 0, 0, 0, 0, 0, 0, 0, 0, 0, 0, 0, 0, 0, 0, 0, 0, 0, 0, 0, 0, 0, 0, 0, 0, 0, 0, 0, 0, 0, 0, 0, 0, 0, 0, 0, 0, 0, 0, 0, 0, 0, 0, 0, 0, 0, 0, 0, 0, 0, 0, 0, 0, 0, 0, 0, 0, 0, 0, 0, 0, 0, 0, 0, 0, 0, 0, 0, 0, 0, 0, 0, 0, 0, 0, 0, 0, 0, 0, 0, 0, 0, 0, 0, 0, 0, 0, 0, 0, 0, 0, 0, 0, 0, 0, 0, 0, 0, 0, 0, 0, 0, 0, 0, 0, 0, 0, 0, 0, 0, 0, 0, 0, 0, 0, 0, 0, 0, 0, 0, 0, 0, 0, 0, 0, 0, 0, 0, 0, 0, 0, 0, 0, 0, 0, 0, 0, 0, 0, 0, 0, 0, 0, 0, 0, 0, 0, 0, 0, 0, 0, 0, 0, 0, 0, 0, 0, 0, 0, 0, 0, 0, 0, 0, 0, 0, 0, 0, 0, 0, 0, 0, 0, 0, 0, 0, 0, 0, 0, 0, 0, 0, 0, 0, 0, 0, 0, 0, 0, 0, 0, 0, 0, 0, 0, 0, 0, 0, 0, 0, 0, 0, 0, 0, 0, 0, 0, 0, 0, 0, 0, 0, 0, 0, 0, 0, 0, 0, 0])
me_cube.materials.append(mat_base)
me_cube.materials.append(mat_lamp)
me_cube.materials.append(mat_box_brown)
me_cube.materials.append(mat_box_green)
me_cube.use_remesh_preserve_volume = False
me_cube.use_remesh_preserve_attributes = False
me_cube.use_mirror_vertex_groups = False
me_cube.update()

# ---- objects
ob_cube = bpy.data.objects.new('Cube', me_cube)

# ---- transforms, parenting, visibility, modifiers, constraints
ob_cube.location = (0.0, 0.0, 0.0)
ob_cube.lineart.crease_threshold = 0.0

# ---- collection membership
col_collection_1.objects.link(ob_cube)

# ---- scene / render settings (as saved in the file)
scene.frame_start = 1; scene.frame_end = 250; scene.frame_set(1)
scene.render.engine = 'CYCLES'
scene.render.resolution_percentage = 50
scene.render.fps = 25
scene.render.dither_intensity = 0.0
scene.render.use_motion_blur = True
scene.cycles.use_denoising = False
scene.cycles.samples = 128
scene.cycles.sampling_pattern = 'TABULATED_SOBOL'
scene.cycles.use_adaptive_sampling = False
scene.cycles.use_light_tree = False
scene.cycles.blur_glossy = 0.0
scene.cycles.sample_clamp_indirect = 0.0
scene.view_settings.view_transform = 'Standard'
scene.unit_settings.scale_length = 0.01
bpy.context.view_layer.update()

# ---- added for rendering (the .blend has no active camera and no usable light): camera, sun
cam_auto = bpy.data.cameras.new('AutoCamera')
cam_auto.lens = 50.0
cam_auto.sensor_width = 36.0
cam_auto.clip_end = 54336.0
ob_auto_camera = bpy.data.objects.new('AutoCamera', cam_auto)
scene.collection.objects.link(ob_auto_camera)
ob_auto_camera.location = (3462.32, -3716.31, 2903.66)
ob_auto_camera.rotation_euler = (1.09748, -7.21219e-08, 0.694738)
scene.camera = ob_auto_camera
light_auto_sun = bpy.data.lights.new('AutoSun', 'SUN')
light_auto_sun.energy = 3.0
light_auto_sun.angle = 0.0523599
ob_auto_sun = bpy.data.objects.new('AutoSun', light_auto_sun)
scene.collection.objects.link(ob_auto_sun)
ob_auto_sun.rotation_euler = (0.872665, 0.174533, 0.523599)
bpy.context.view_layer.update()
